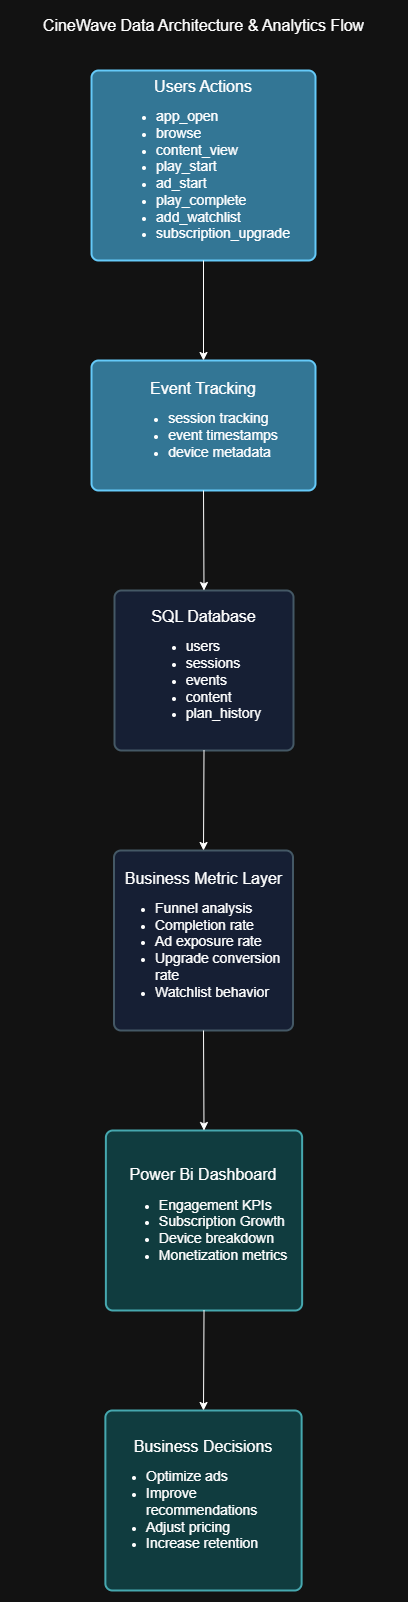

The diagram above was exported from draw.io. Its source (the exported page's mxGraphModel, read from the mxfile embedded in the PNG):
<mxGraphModel dx="3169" dy="2820" grid="1" gridSize="10" guides="1" tooltips="1" connect="1" arrows="1" fold="1" page="1" pageScale="1" pageWidth="827" pageHeight="1169" math="0" shadow="0">
  <root>
    <mxCell id="0" />
    <mxCell id="1" parent="0" />
    <mxCell id="4f_Up9wF4O7iN8qkR07g-1" parent="1" style="rounded=1;whiteSpace=wrap;html=1;absoluteArcSize=1;arcSize=14;strokeWidth=2;fillColor=light-dark(#B1DDF0,#337695);strokeColor=light-dark(#10739E,#65CAF9);" value="&lt;font style=&quot;&quot;&gt;&lt;font style=&quot;font-size: 16px;&quot;&gt;Users Actions&lt;/font&gt;&lt;br&gt;&lt;ul style=&quot;&quot;&gt;&lt;li style=&quot;text-align: left;&quot;&gt;&lt;font style=&quot;font-size: 14px;&quot;&gt;app_open&lt;/font&gt;&lt;/li&gt;&lt;li style=&quot;text-align: left;&quot;&gt;&lt;font style=&quot;font-size: 14px;&quot;&gt;browse&lt;/font&gt;&lt;/li&gt;&lt;li style=&quot;text-align: left;&quot;&gt;&lt;font style=&quot;font-size: 14px;&quot;&gt;content_view&lt;/font&gt;&lt;/li&gt;&lt;li style=&quot;text-align: left;&quot;&gt;&lt;font style=&quot;font-size: 14px;&quot;&gt;play_start&lt;/font&gt;&lt;/li&gt;&lt;li style=&quot;text-align: left;&quot;&gt;&lt;font style=&quot;font-size: 14px;&quot;&gt;ad_start&lt;/font&gt;&lt;/li&gt;&lt;li style=&quot;text-align: left;&quot;&gt;&lt;font style=&quot;font-size: 14px;&quot;&gt;play_complete&lt;/font&gt;&lt;/li&gt;&lt;li style=&quot;text-align: left;&quot;&gt;&lt;font style=&quot;font-size: 14px;&quot;&gt;add_watchlist&lt;/font&gt;&lt;/li&gt;&lt;li style=&quot;text-align: left;&quot;&gt;&lt;font style=&quot;font-size: 14px;&quot;&gt;subscription_upgrade&lt;/font&gt;&lt;/li&gt;&lt;/ul&gt;&lt;/font&gt;" vertex="1">
      <mxGeometry height="190" width="224" x="301" y="30" as="geometry" />
    </mxCell>
    <mxCell id="4f_Up9wF4O7iN8qkR07g-6" parent="1" style="rounded=1;whiteSpace=wrap;html=1;absoluteArcSize=1;arcSize=14;strokeWidth=2;fillColor=light-dark(#B1DDF0,#337695);strokeColor=light-dark(#10739E,#65CAF9);" value="&lt;font style=&quot;&quot;&gt;&lt;font style=&quot;font-size: 16px;&quot;&gt;Event Tracking&lt;/font&gt;&lt;br&gt;&lt;ul style=&quot;&quot;&gt;&lt;li style=&quot;text-align: left;&quot;&gt;&lt;span style=&quot;font-size: 14px;&quot;&gt;session tracking&lt;/span&gt;&lt;/li&gt;&lt;li style=&quot;text-align: left;&quot;&gt;&lt;span style=&quot;font-size: 14px;&quot;&gt;event timestamps&lt;/span&gt;&lt;/li&gt;&lt;li style=&quot;text-align: left;&quot;&gt;&lt;span style=&quot;font-size: 14px;&quot;&gt;device metadata&lt;/span&gt;&lt;/li&gt;&lt;/ul&gt;&lt;/font&gt;" vertex="1">
      <mxGeometry height="130" width="224" x="301" y="320" as="geometry" />
    </mxCell>
    <mxCell id="4f_Up9wF4O7iN8qkR07g-7" parent="1" style="rounded=1;whiteSpace=wrap;html=1;absoluteArcSize=1;arcSize=14;strokeWidth=2;fillColor=light-dark(#BAC8D3,#161F34);strokeColor=light-dark(#23445D,#445865);" value="&lt;font style=&quot;&quot;&gt;&lt;font style=&quot;font-size: 16px;&quot;&gt;SQL Database&lt;/font&gt;&lt;/font&gt;&lt;div&gt;&lt;ul&gt;&lt;li style=&quot;text-align: left;&quot;&gt;&lt;font style=&quot;&quot;&gt;&lt;font style=&quot;font-size: 14px;&quot;&gt;users&lt;/font&gt;&lt;/font&gt;&lt;/li&gt;&lt;li style=&quot;text-align: left;&quot;&gt;&lt;font style=&quot;&quot;&gt;&lt;font style=&quot;font-size: 14px;&quot;&gt;sessions&lt;/font&gt;&lt;/font&gt;&lt;/li&gt;&lt;li style=&quot;text-align: left;&quot;&gt;&lt;font style=&quot;&quot;&gt;&lt;font style=&quot;font-size: 14px;&quot;&gt;events&lt;/font&gt;&lt;/font&gt;&lt;/li&gt;&lt;li style=&quot;text-align: left;&quot;&gt;&lt;font style=&quot;&quot;&gt;&lt;font style=&quot;font-size: 14px;&quot;&gt;content&lt;/font&gt;&lt;/font&gt;&lt;/li&gt;&lt;li style=&quot;text-align: left;&quot;&gt;&lt;font style=&quot;&quot;&gt;&lt;font style=&quot;font-size: 14px;&quot;&gt;plan_history&lt;/font&gt;&lt;/font&gt;&lt;/li&gt;&lt;/ul&gt;&lt;/div&gt;" vertex="1">
      <mxGeometry height="160" width="179" x="324" y="550" as="geometry" />
    </mxCell>
    <mxCell id="4f_Up9wF4O7iN8qkR07g-8" parent="1" style="rounded=1;whiteSpace=wrap;html=1;absoluteArcSize=1;arcSize=14;strokeWidth=2;fillColor=light-dark(#BAC8D3,#161F34);strokeColor=light-dark(#23445D,#445865);" value="&lt;div style=&quot;&quot;&gt;&lt;span style=&quot;font-size: 16px;&quot;&gt;Business Metric Layer&lt;/span&gt;&lt;/div&gt;&lt;div style=&quot;&quot;&gt;&lt;ul&gt;&lt;li style=&quot;text-align: left;&quot;&gt;&lt;font style=&quot;font-size: 14px;&quot;&gt;Funnel analysis&lt;/font&gt;&lt;/li&gt;&lt;li style=&quot;text-align: left;&quot;&gt;&lt;font style=&quot;font-size: 14px;&quot;&gt;Completion rate&lt;/font&gt;&lt;/li&gt;&lt;li style=&quot;text-align: left;&quot;&gt;&lt;font style=&quot;font-size: 14px;&quot;&gt;Ad exposure rate&lt;/font&gt;&lt;/li&gt;&lt;li style=&quot;text-align: left;&quot;&gt;&lt;font style=&quot;font-size: 14px;&quot;&gt;Upgrade conversion rate&lt;/font&gt;&lt;/li&gt;&lt;li style=&quot;text-align: left;&quot;&gt;&lt;font style=&quot;font-size: 14px;&quot;&gt;Watchlist behavior&lt;/font&gt;&lt;/li&gt;&lt;/ul&gt;&lt;/div&gt;" vertex="1">
      <mxGeometry height="180" width="179" x="323.5" y="810" as="geometry" />
    </mxCell>
    <mxCell id="4f_Up9wF4O7iN8qkR07g-9" edge="1" parent="1" source="4f_Up9wF4O7iN8qkR07g-1" style="endArrow=classic;html=1;rounded=0;exitX=0.5;exitY=1;exitDx=0;exitDy=0;entryX=0.5;entryY=0;entryDx=0;entryDy=0;" target="4f_Up9wF4O7iN8qkR07g-6" value="">
      <mxGeometry height="50" relative="1" width="50" as="geometry">
        <mxPoint x="390" y="650" as="sourcePoint" />
        <mxPoint x="440" y="600" as="targetPoint" />
      </mxGeometry>
    </mxCell>
    <mxCell id="4f_Up9wF4O7iN8qkR07g-10" edge="1" parent="1" source="4f_Up9wF4O7iN8qkR07g-6" style="endArrow=classic;html=1;rounded=0;exitX=0.5;exitY=1;exitDx=0;exitDy=0;entryX=0.5;entryY=0;entryDx=0;entryDy=0;" target="4f_Up9wF4O7iN8qkR07g-7" value="">
      <mxGeometry height="50" relative="1" width="50" as="geometry">
        <mxPoint x="350" y="470" as="sourcePoint" />
        <mxPoint x="350" y="570" as="targetPoint" />
      </mxGeometry>
    </mxCell>
    <mxCell id="4f_Up9wF4O7iN8qkR07g-11" edge="1" parent="1" source="4f_Up9wF4O7iN8qkR07g-7" style="endArrow=classic;html=1;rounded=0;exitX=0.5;exitY=1;exitDx=0;exitDy=0;entryX=0.5;entryY=0;entryDx=0;entryDy=0;" target="4f_Up9wF4O7iN8qkR07g-8" value="">
      <mxGeometry height="50" relative="1" width="50" as="geometry">
        <mxPoint x="370" y="770" as="sourcePoint" />
        <mxPoint x="370" y="870" as="targetPoint" />
      </mxGeometry>
    </mxCell>
    <mxCell id="4f_Up9wF4O7iN8qkR07g-12" parent="1" style="rounded=1;whiteSpace=wrap;html=1;absoluteArcSize=1;arcSize=14;strokeWidth=2;fillColor=#b0e3e6;strokeColor=#0e8088;" value="&lt;div style=&quot;&quot;&gt;&lt;span style=&quot;font-size: 16px;&quot;&gt;Power Bi Dashboard&lt;/span&gt;&lt;/div&gt;&lt;div style=&quot;&quot;&gt;&lt;ul&gt;&lt;li style=&quot;text-align: left;&quot;&gt;&lt;span style=&quot;font-size: 14px;&quot;&gt;Engagement KPIs&lt;/span&gt;&lt;/li&gt;&lt;li style=&quot;text-align: left;&quot;&gt;&lt;span style=&quot;font-size: 14px;&quot;&gt;Subscription Growth&lt;/span&gt;&lt;/li&gt;&lt;li style=&quot;text-align: left;&quot;&gt;&lt;span style=&quot;font-size: 14px;&quot;&gt;Device breakdown&lt;/span&gt;&lt;/li&gt;&lt;li style=&quot;text-align: left;&quot;&gt;&lt;span style=&quot;font-size: 14px;&quot;&gt;Monetization metrics&lt;/span&gt;&lt;/li&gt;&lt;/ul&gt;&lt;/div&gt;" vertex="1">
      <mxGeometry height="180" width="196.25" x="315.38" y="1090" as="geometry" />
    </mxCell>
    <mxCell id="4f_Up9wF4O7iN8qkR07g-13" parent="1" style="rounded=1;whiteSpace=wrap;html=1;absoluteArcSize=1;arcSize=14;strokeWidth=2;fillColor=#b0e3e6;strokeColor=#0e8088;" value="&lt;div style=&quot;&quot;&gt;&lt;span style=&quot;font-size: 16px;&quot;&gt;Business Decisions&lt;/span&gt;&lt;/div&gt;&lt;div style=&quot;&quot;&gt;&lt;ul&gt;&lt;li style=&quot;text-align: left;&quot;&gt;&lt;span style=&quot;font-size: 14px;&quot;&gt;Optimize ads&lt;/span&gt;&lt;/li&gt;&lt;li style=&quot;text-align: left;&quot;&gt;&lt;span style=&quot;font-size: 14px;&quot;&gt;Improve recommendations&lt;/span&gt;&lt;/li&gt;&lt;li style=&quot;text-align: left;&quot;&gt;&lt;span style=&quot;font-size: 14px;&quot;&gt;Adjust pricing&lt;/span&gt;&lt;/li&gt;&lt;li style=&quot;text-align: left;&quot;&gt;&lt;span style=&quot;font-size: 14px;&quot;&gt;Increase retention&lt;/span&gt;&lt;/li&gt;&lt;/ul&gt;&lt;/div&gt;" vertex="1">
      <mxGeometry height="180" width="196.25" x="314.87" y="1370" as="geometry" />
    </mxCell>
    <mxCell id="4f_Up9wF4O7iN8qkR07g-14" edge="1" parent="1" source="4f_Up9wF4O7iN8qkR07g-8" style="endArrow=classic;html=1;rounded=0;exitX=0.5;exitY=1;exitDx=0;exitDy=0;entryX=0.5;entryY=0;entryDx=0;entryDy=0;" target="4f_Up9wF4O7iN8qkR07g-12" value="">
      <mxGeometry height="50" relative="1" width="50" as="geometry">
        <mxPoint x="431" y="1080" as="sourcePoint" />
        <mxPoint x="430" y="1180" as="targetPoint" />
      </mxGeometry>
    </mxCell>
    <mxCell id="4f_Up9wF4O7iN8qkR07g-15" edge="1" parent="1" source="4f_Up9wF4O7iN8qkR07g-12" style="endArrow=classic;html=1;rounded=0;exitX=0.5;exitY=1;exitDx=0;exitDy=0;entryX=0.5;entryY=0;entryDx=0;entryDy=0;" target="4f_Up9wF4O7iN8qkR07g-13" value="">
      <mxGeometry height="50" relative="1" width="50" as="geometry">
        <mxPoint x="380" y="1330" as="sourcePoint" />
        <mxPoint x="381" y="1430" as="targetPoint" />
      </mxGeometry>
    </mxCell>
    <mxCell id="4f_Up9wF4O7iN8qkR07g-16" parent="1" style="text;html=1;whiteSpace=wrap;strokeColor=none;fillColor=none;align=center;verticalAlign=middle;rounded=0;" value="&lt;font style=&quot;font-size: 16px;&quot;&gt;CineWave Data Architecture &amp;amp; Analytics Flow&lt;/font&gt;" vertex="1">
      <mxGeometry height="30" width="387.01" x="220" y="-30" as="geometry" />
    </mxCell>
  </root>
</mxGraphModel>